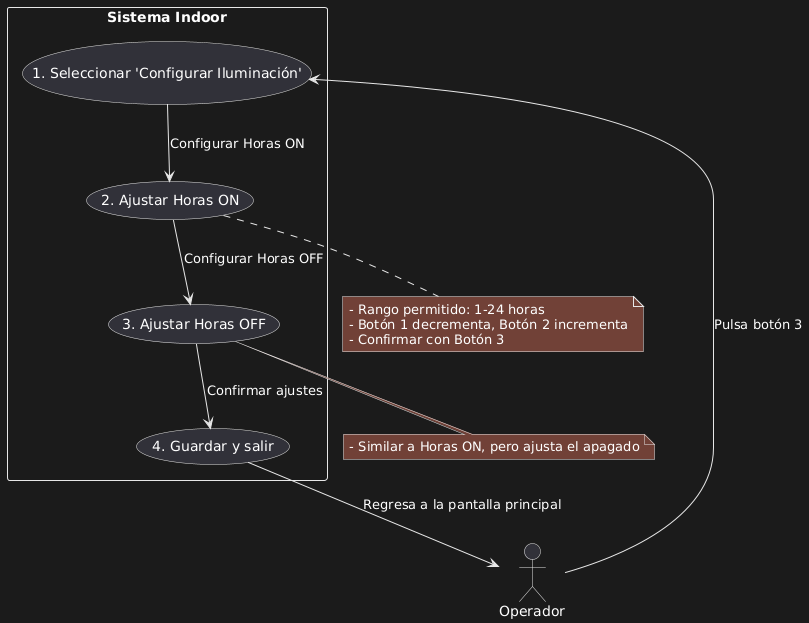

The diagram above was rendered by PlantUML. Its source (embedded in the PNG):
@startuml
actor Operador as A
rectangle "Sistema Indoor" as S {
  usecase "1. Seleccionar 'Configurar Iluminación'" as UC3_1
  usecase "2. Ajustar Horas ON" as UC3_2
  usecase "3. Ajustar Horas OFF" as UC3_3
  usecase "4. Guardar y salir" as UC3_4
}

A --> UC3_1 : Pulsa botón 3
UC3_1 --> UC3_2 : Configurar Horas ON
UC3_2 --> UC3_3 : Configurar Horas OFF
UC3_3 --> UC3_4 : Confirmar ajustes
UC3_4 --> A : Regresa a la pantalla principal


note bottom of UC3_2
- Rango permitido: 1-24 horas
- Botón 1 decrementa, Botón 2 incrementa
- Confirmar con Botón 3
end note

note bottom of UC3_3
- Similar a Horas ON, pero ajusta el apagado
end note
@enduml